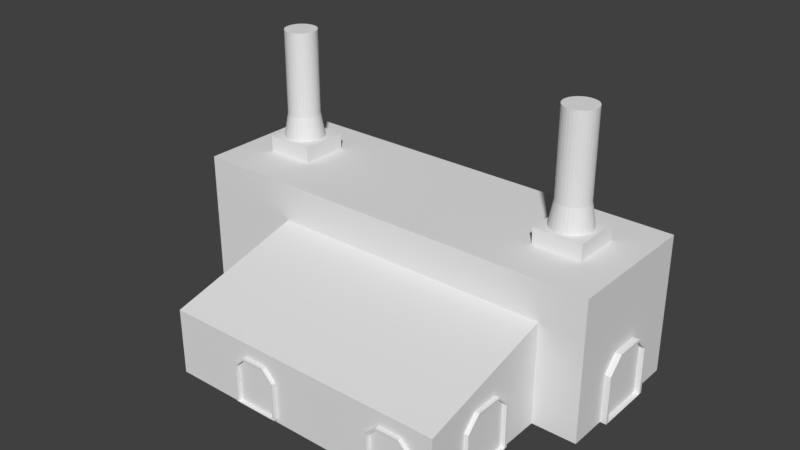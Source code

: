 # Source: factory.blend  (saved by Blender 2.79.0; exported with 4.5.12 LTS)
import bpy
from mathutils import Matrix  # noqa: F401  (used for matrix-valued properties, if any)

bpy.ops.wm.read_factory_settings(use_empty=True)
scene = bpy.context.scene
scene.name = 'Scene'

# ---- collections
col_collection_1 = bpy.data.collections.new('Collection 1'); scene.collection.children.link(col_collection_1)

# ---- materials (node trees are filled in below, after node groups)
mat_material = bpy.data.materials.new('Material')
mat_material.alpha_threshold = 0.0
mat_material.use_transparent_shadow = False
mat_material.roughness = 0.5
mat_material.line_color = (0.0, 0.0, 0.0, 1.0)

# ---- material node trees

# ---- world
world_world = bpy.data.worlds.new('World'); scene.world = world_world
world_world.color = (0.05088, 0.05088, 0.05088)
world_world.use_sun_shadow = False
world_world.sun_shadow_jitter_overblur = 0.0
world_world.cycles.sampling_method = 'MANUAL'

# ---- meshes
me_cube_001 = bpy.data.meshes.new('Cube.001')
me_cube_001.from_pydata([(1.359, 3.459, 4.958), (1.359, 3.459, 4.199), (1.359, 5.082, 4.958), (1.359, 5.082, 4.199), (2.982, 3.459, 4.958), (2.982, 3.459, 4.199), (2.982, 5.082, 4.958), (2.982, 5.082, 4.199), (2.133, 4.954, 4.865), (2.133, 4.794, 5.745), (2.27, 4.941, 4.865), (2.238, 4.784, 5.745), (2.401, 4.901, 4.865), (2.34, 4.753, 5.745), (2.522, 4.836, 4.865), (2.433, 4.703, 5.745), (2.628, 4.75, 4.865), (2.514, 4.636, 5.745), (2.715, 4.644, 4.865), (2.581, 4.554, 5.745), (2.779, 4.523, 4.865), (2.631, 4.461, 5.745), (2.819, 4.391, 4.865), (2.662, 4.36, 5.745), (2.833, 4.255, 4.865), (2.672, 4.255, 5.745), (2.819, 4.119, 4.865), (2.662, 4.15, 5.745), (2.779, 3.987, 4.865), (2.631, 4.049, 5.745), (2.715, 3.867, 4.865), (2.581, 3.956, 5.745), (2.628, 3.761, 4.865), (2.514, 3.874, 5.745), (2.522, 3.674, 4.865), (2.433, 3.807, 5.745), (2.401, 3.609, 4.865), (2.34, 3.757, 5.745), (2.27, 3.569, 4.865), (2.238, 3.726, 5.745), (2.133, 3.556, 4.865), (2.133, 3.716, 5.745), (1.997, 3.569, 4.865), (2.028, 3.726, 5.745), (1.866, 3.609, 4.865), (1.927, 3.757, 5.745), (1.745, 3.674, 4.865), (1.834, 3.807, 5.745), (1.639, 3.761, 4.865), (1.752, 3.874, 5.745), (1.552, 3.867, 4.865), (1.685, 3.956, 5.745), (1.487, 3.987, 4.865), (1.635, 4.049, 5.745), (1.447, 4.119, 4.865), (1.605, 4.15, 5.745), (1.434, 4.255, 4.865), (1.594, 4.255, 5.745), (1.447, 4.391, 4.865), (1.605, 4.36, 5.745), (1.487, 4.523, 4.865), (1.635, 4.461, 5.745), (1.552, 4.644, 4.865), (1.685, 4.554, 5.745), (1.639, 4.75, 4.865), (1.752, 4.636, 5.745), (1.745, 4.836, 4.865), (1.834, 4.703, 5.745), (1.866, 4.901, 4.865), (1.927, 4.753, 5.745), (1.997, 4.941, 4.865), (2.028, 4.784, 5.745), (2.133, 4.794, 8.586), (2.238, 4.784, 8.586), (2.34, 4.753, 8.586), (2.433, 4.703, 8.586), (2.514, 4.636, 8.586), (2.581, 4.554, 8.586), (2.631, 4.461, 8.586), (2.662, 4.36, 8.586), (2.672, 4.255, 8.586), (2.662, 4.15, 8.586), (2.631, 4.049, 8.586), (2.581, 3.956, 8.586), (2.514, 3.874, 8.586), (2.433, 3.807, 8.586), (2.34, 3.757, 8.586), (2.238, 3.726, 8.586), (2.133, 3.716, 8.586), (2.028, 3.726, 8.586), (1.927, 3.757, 8.586), (1.834, 3.807, 8.586), (1.752, 3.874, 8.586), (1.685, 3.956, 8.586), (1.635, 4.049, 8.586), (1.605, 4.15, 8.586), (1.594, 4.255, 8.586), (1.605, 4.36, 8.586), (1.635, 4.461, 8.586), (1.685, 4.554, 8.586), (1.752, 4.636, 8.586), (1.834, 4.703, 8.586), (1.927, 4.753, 8.586), (2.028, 4.784, 8.586), (4.181, 6.535, -0.2419), (4.181, 1.88, -0.2419), (-10.15, 1.88, -0.2419), (-10.15, 6.535, -0.2419), (4.181, 6.535, 4.413), (4.181, 1.88, 4.413), (-10.15, 1.88, 4.413), (-10.15, 6.535, 4.413), (-6.787, 1.88, -0.2419), (4.181, 1.88, 3.262), (-10.15, 1.88, 3.262), (-6.787, 1.88, 3.262), (2.722, 1.88, -0.2419), (4.181, 1.88, 2.63), (2.722, 1.88, 3.262), (-6.787, 1.88, 3.14), (2.722, 1.88, 3.14), (-6.787, -2.71, -0.2419), (2.722, -2.71, -0.2419), (-6.787, -2.71, 1.952), (2.722, -2.71, 1.952), (4.181, 4.207, 4.413), (-2.983, 6.535, 4.413), (-10.15, 4.207, 4.413), (-2.983, 1.88, 4.413), (-2.983, 4.207, 4.413), (-9.003, 3.459, 4.958), (-9.003, 3.459, 4.199), (-9.003, 5.082, 4.958), (-9.003, 5.082, 4.199), (-7.38, 3.459, 4.958), (-7.38, 3.459, 4.199), (-7.38, 5.082, 4.958), (-7.38, 5.082, 4.199), (-8.229, 4.954, 4.865), (-8.229, 4.794, 5.745), (-8.092, 4.941, 4.865), (-8.124, 4.784, 5.745), (-7.961, 4.901, 4.865), (-8.022, 4.753, 5.745), (-7.84, 4.836, 4.865), (-7.929, 4.703, 5.745), (-7.734, 4.75, 4.865), (-7.848, 4.636, 5.745), (-7.647, 4.644, 4.865), (-7.781, 4.554, 5.745), (-7.583, 4.523, 4.865), (-7.731, 4.461, 5.745), (-7.543, 4.391, 4.865), (-7.7, 4.36, 5.745), (-7.529, 4.255, 4.865), (-7.69, 4.255, 5.745), (-7.543, 4.119, 4.865), (-7.7, 4.15, 5.745), (-7.583, 3.987, 4.865), (-7.731, 4.049, 5.745), (-7.647, 3.867, 4.865), (-7.781, 3.956, 5.745), (-7.734, 3.761, 4.865), (-7.848, 3.874, 5.745), (-7.84, 3.674, 4.865), (-7.929, 3.807, 5.745), (-7.961, 3.609, 4.865), (-8.022, 3.757, 5.745), (-8.092, 3.569, 4.865), (-8.124, 3.726, 5.745), (-8.229, 3.556, 4.865), (-8.229, 3.716, 5.745), (-8.365, 3.569, 4.865), (-8.334, 3.726, 5.745), (-8.496, 3.609, 4.865), (-8.435, 3.757, 5.745), (-8.617, 3.674, 4.865), (-8.528, 3.807, 5.745), (-8.723, 3.761, 4.865), (-8.61, 3.874, 5.745), (-8.81, 3.867, 4.865), (-8.677, 3.956, 5.745), (-8.875, 3.987, 4.865), (-8.727, 4.049, 5.745), (-8.915, 4.119, 4.865), (-8.757, 4.15, 5.745), (-8.928, 4.255, 4.865), (-8.768, 4.255, 5.745), (-8.915, 4.391, 4.865), (-8.757, 4.36, 5.745), (-8.875, 4.523, 4.865), (-8.727, 4.461, 5.745), (-8.81, 4.644, 4.865), (-8.677, 4.554, 5.745), (-8.723, 4.75, 4.865), (-8.61, 4.636, 5.745), (-8.617, 4.836, 4.865), (-8.528, 4.703, 5.745), (-8.496, 4.901, 4.865), (-8.435, 4.753, 5.745), (-8.365, 4.941, 4.865), (-8.334, 4.784, 5.745), (-8.229, 4.794, 8.586), (-8.124, 4.784, 8.586), (-8.022, 4.753, 8.586), (-7.929, 4.703, 8.586), (-7.848, 4.636, 8.586), (-7.781, 4.554, 8.586), (-7.731, 4.461, 8.586), (-7.7, 4.36, 8.586), (-7.69, 4.255, 8.586), (-7.7, 4.15, 8.586), (-7.731, 4.049, 8.586), (-7.781, 3.956, 8.586), (-7.848, 3.874, 8.586), (-7.929, 3.807, 8.586), (-8.022, 3.757, 8.586), (-8.124, 3.726, 8.586), (-8.229, 3.716, 8.586), (-8.334, 3.726, 8.586), (-8.435, 3.757, 8.586), (-8.528, 3.807, 8.586), (-8.61, 3.874, 8.586), (-8.677, 3.956, 8.586), (-8.727, 4.049, 8.586), (-8.757, 4.15, 8.586), (-8.768, 4.255, 8.586), (-8.757, 4.36, 8.586), (-8.727, 4.461, 8.586), (-8.677, 4.554, 8.586), (-8.61, 4.636, 8.586), (-8.528, 4.703, 8.586), (-8.435, 4.753, 8.586), (-8.334, 4.784, 8.586), (2.244, 6.306, 0.7935), (2.244, 6.306, 2.033), (2.244, 6.764, 0.7935), (2.244, 6.764, 2.033), (3.483, 6.306, 0.7935), (3.483, 6.306, 2.033), (3.483, 6.764, 0.7935), (3.483, 6.764, 2.033), (2.978, 7.309, 0.8977), (2.886, 7.304, 0.8904), (2.886, 6.61, 0.931), (2.886, 7.224, 0.931), (2.978, 6.61, 0.94), (2.978, 7.224, 0.94), (3.066, 6.61, 0.9667), (3.066, 7.224, 0.9667), (3.147, 6.61, 1.01), (3.147, 7.224, 1.01), (3.218, 6.61, 1.068), (3.218, 7.224, 1.068), (3.276, 6.61, 1.139), (3.276, 7.224, 1.139), (3.32, 6.61, 1.221), (3.32, 7.224, 1.221), (3.346, 6.61, 1.309), (3.346, 7.224, 1.309), (3.355, 6.61, 1.4), (3.355, 7.224, 1.4), (3.346, 6.61, 1.492), (3.346, 7.224, 1.492), (3.32, 6.61, 1.58), (3.32, 7.224, 1.58), (3.276, 6.61, 1.661), (3.276, 7.224, 1.661), (3.218, 6.61, 1.732), (3.218, 7.224, 1.732), (3.147, 6.61, 1.79), (3.147, 7.224, 1.79), (3.066, 6.61, 1.833), (3.066, 7.224, 1.833), (2.978, 6.61, 1.86), (2.978, 7.224, 1.86), (2.886, 6.61, 1.869), (2.886, 7.224, 1.869), (2.795, 6.61, 1.86), (2.795, 7.224, 1.86), (2.707, 6.61, 1.833), (2.707, 7.224, 1.833), (2.626, 6.61, 1.79), (2.626, 7.224, 1.79), (2.555, 6.61, 1.732), (2.555, 7.224, 1.732), (2.496, 6.61, 1.661), (2.496, 7.224, 1.661), (2.453, 6.61, 1.58), (2.453, 7.224, 1.58), (2.426, 6.61, 1.492), (2.426, 7.224, 1.492), (2.417, 6.61, 1.4), (2.417, 7.224, 1.4), (2.426, 6.61, 1.309), (2.426, 7.224, 1.309), (2.453, 6.61, 1.221), (2.453, 7.224, 1.221), (2.496, 6.61, 1.139), (2.496, 7.224, 1.139), (2.555, 6.61, 1.068), (2.555, 7.224, 1.068), (2.626, 6.61, 1.01), (2.626, 7.224, 1.01), (2.707, 6.61, 0.9667), (2.707, 7.224, 0.9667), (2.795, 6.61, 0.94), (2.795, 7.224, 0.94), (3.066, 7.325, 0.9193), (3.147, 7.35, 0.9544), (3.218, 7.384, 1.002), (3.276, 7.426, 1.059), (3.32, 7.474, 1.125), (3.346, 7.526, 1.196), (3.355, 7.579, 1.27), (3.346, 7.633, 1.344), (3.32, 7.685, 1.415), (3.276, 7.733, 1.481), (3.218, 7.774, 1.538), (3.147, 7.809, 1.586), (3.066, 7.834, 1.621), (2.978, 7.85, 1.642), (2.886, 7.855, 1.65), (2.795, 7.85, 1.642), (2.707, 7.834, 1.621), (2.626, 7.809, 1.586), (2.555, 7.774, 1.538), (2.496, 7.733, 1.481), (2.453, 7.685, 1.415), (2.426, 7.633, 1.344), (2.417, 7.579, 1.27), (2.426, 7.526, 1.196), (2.453, 7.474, 1.125), (2.496, 7.426, 1.059), (2.555, 7.384, 1.002), (2.626, 7.35, 0.9544), (2.707, 7.325, 0.9193), (2.795, 7.309, 0.8977), (2.978, 7.382, 0.7719), (2.886, 7.373, 0.77), (3.066, 7.408, 0.7777), (3.147, 7.45, 0.7872), (3.218, 7.507, 0.7999), (3.276, 7.576, 0.8153), (3.32, 7.656, 0.833), (3.346, 7.742, 0.8521), (3.355, 7.831, 0.872), (3.346, 7.92, 0.8919), (3.32, 8.006, 0.911), (3.276, 8.085, 0.9287), (3.218, 8.155, 0.9441), (3.147, 8.212, 0.9568), (3.066, 8.254, 0.9662), (2.978, 8.28, 0.972), (2.886, 8.289, 0.974), (2.795, 8.28, 0.972), (2.707, 8.254, 0.9662), (2.626, 8.212, 0.9568), (2.555, 8.155, 0.9441), (2.496, 8.085, 0.9287), (2.453, 8.006, 0.911), (2.426, 7.92, 0.8919), (2.417, 7.831, 0.872), (2.426, 7.742, 0.8521), (2.453, 7.656, 0.833), (2.496, 7.576, 0.8153), (2.555, 7.507, 0.7999), (2.626, 7.45, 0.7872), (2.707, 7.408, 0.7777), (2.795, 7.382, 0.7719), (2.978, 7.444, 0.5422), (2.887, 7.435, 0.5418), (3.066, 7.471, 0.5425), (3.147, 7.514, 0.5429), (3.218, 7.573, 0.5432), (3.276, 7.644, 0.5435), (3.32, 7.725, 0.5437), (3.346, 7.813, 0.544), (3.355, 7.905, 0.5441), (3.346, 7.996, 0.5442), (3.32, 8.084, 0.5442), (3.276, 8.165, 0.5442), (3.218, 8.236, 0.5441), (3.147, 8.294, 0.5439), (3.066, 8.338, 0.5436), (2.978, 8.364, 0.5434), (2.886, 8.373, 0.5431), (2.795, 8.364, 0.5427), (2.707, 8.338, 0.5424), (2.625, 8.294, 0.542), (2.554, 8.236, 0.5417), (2.496, 8.165, 0.5414), (2.453, 8.084, 0.5412), (2.426, 7.996, 0.541), (2.417, 7.904, 0.5408), (2.426, 7.813, 0.5407), (2.453, 7.725, 0.5407), (2.496, 7.643, 0.5407), (2.555, 7.572, 0.5409), (2.626, 7.514, 0.541), (2.707, 7.471, 0.5413), (2.795, 7.444, 0.5415), (2.983, 7.446, -0.793), (2.891, 7.437, -0.7933), (3.071, 7.473, -0.7927), (3.152, 7.516, -0.7923), (3.223, 7.575, -0.792), (3.281, 7.646, -0.7917), (3.324, 7.727, -0.7914), (3.351, 7.815, -0.7912), (3.36, 7.906, -0.7911), (3.351, 7.998, -0.791), (3.324, 8.086, -0.791), (3.281, 8.167, -0.791), (3.223, 8.238, -0.7911), (3.151, 8.296, -0.7913), (3.07, 8.34, -0.7915), (2.982, 8.366, -0.7918), (2.891, 8.375, -0.7921), (2.799, 8.366, -0.7925), (2.711, 8.339, -0.7928), (2.63, 8.296, -0.7931), (2.559, 8.238, -0.7935), (2.501, 8.166, -0.7938), (2.458, 8.085, -0.794), (2.431, 7.997, -0.7942), (2.422, 7.906, -0.7944), (2.431, 7.814, -0.7945), (2.458, 7.726, -0.7945), (2.501, 7.645, -0.7945), (2.559, 7.574, -0.7943), (2.631, 7.516, -0.7942), (2.712, 7.473, -0.7939), (2.8, 7.446, -0.7937), (-3.811, 6.306, 0.7935), (-3.811, 6.306, 2.033), (-3.811, 6.764, 0.7935), (-3.811, 6.764, 2.033), (-2.571, 6.306, 0.7935), (-2.571, 6.306, 2.033), (-2.571, 6.764, 0.7935), (-2.571, 6.764, 2.033), (-3.077, 7.309, 0.8977), (-3.168, 7.304, 0.8904), (-3.168, 6.61, 0.931), (-3.168, 7.224, 0.931), (-3.077, 6.61, 0.94), (-3.077, 7.224, 0.94), (-2.989, 6.61, 0.9667), (-2.989, 7.224, 0.9667), (-2.907, 6.61, 1.01), (-2.907, 7.224, 1.01), (-2.836, 6.61, 1.068), (-2.836, 7.224, 1.068), (-2.778, 6.61, 1.139), (-2.778, 7.224, 1.139), (-2.735, 6.61, 1.221), (-2.735, 7.224, 1.221), (-2.708, 6.61, 1.309), (-2.708, 7.224, 1.309), (-2.699, 6.61, 1.4), (-2.699, 7.224, 1.4), (-2.708, 6.61, 1.492), (-2.708, 7.224, 1.492), (-2.735, 6.61, 1.58), (-2.735, 7.224, 1.58), (-2.778, 6.61, 1.661), (-2.778, 7.224, 1.661), (-2.836, 6.61, 1.732), (-2.836, 7.224, 1.732), (-2.907, 6.61, 1.79), (-2.907, 7.224, 1.79), (-2.989, 6.61, 1.833), (-2.989, 7.224, 1.833), (-3.077, 6.61, 1.86), (-3.077, 7.224, 1.86), (-3.168, 6.61, 1.869), (-3.168, 7.224, 1.869), (-3.26, 6.61, 1.86), (-3.26, 7.224, 1.86), (-3.348, 6.61, 1.833), (-3.348, 7.224, 1.833), (-3.429, 6.61, 1.79), (-3.429, 7.224, 1.79), (-3.5, 6.61, 1.732), (-3.5, 7.224, 1.732), (-3.558, 6.61, 1.661), (-3.558, 7.224, 1.661), (-3.602, 6.61, 1.58), (-3.602, 7.224, 1.58), (-3.628, 6.61, 1.492), (-3.628, 7.224, 1.492), (-3.637, 6.61, 1.4), (-3.637, 7.224, 1.4), (-3.628, 6.61, 1.309), (-3.628, 7.224, 1.309), (-3.602, 6.61, 1.221), (-3.602, 7.224, 1.221), (-3.558, 6.61, 1.139), (-3.558, 7.224, 1.139), (-3.5, 6.61, 1.068), (-3.5, 7.224, 1.068), (-3.429, 6.61, 1.01), (-3.429, 7.224, 1.01), (-3.348, 6.61, 0.9667), (-3.348, 7.224, 0.9667), (-3.26, 6.61, 0.94), (-3.26, 7.224, 0.94), (-2.989, 7.325, 0.9193), (-2.907, 7.35, 0.9544), (-2.836, 7.384, 1.002), (-2.778, 7.426, 1.059), (-2.735, 7.474, 1.125), (-2.708, 7.526, 1.196), (-2.699, 7.579, 1.27), (-2.708, 7.633, 1.344), (-2.735, 7.685, 1.415), (-2.778, 7.733, 1.481), (-2.836, 7.774, 1.538), (-2.907, 7.809, 1.586), (-2.989, 7.834, 1.621), (-3.077, 7.85, 1.642), (-3.168, 7.855, 1.65), (-3.26, 7.85, 1.642), (-3.348, 7.834, 1.621), (-3.429, 7.809, 1.586), (-3.5, 7.774, 1.538), (-3.558, 7.733, 1.481), (-3.602, 7.685, 1.415), (-3.628, 7.633, 1.344), (-3.637, 7.579, 1.27), (-3.628, 7.526, 1.196), (-3.602, 7.474, 1.125), (-3.558, 7.426, 1.059), (-3.5, 7.384, 1.002), (-3.429, 7.35, 0.9544), (-3.348, 7.325, 0.9193), (-3.26, 7.309, 0.8977), (-3.077, 7.382, 0.7719), (-3.168, 7.373, 0.77), (-2.989, 7.408, 0.7777), (-2.907, 7.45, 0.7872), (-2.836, 7.507, 0.7999), (-2.778, 7.576, 0.8153), (-2.735, 7.656, 0.833), (-2.708, 7.742, 0.8521), (-2.699, 7.831, 0.872), (-2.708, 7.92, 0.8919), (-2.735, 8.006, 0.911), (-2.778, 8.085, 0.9287), (-2.836, 8.155, 0.9441), (-2.907, 8.212, 0.9568), (-2.989, 8.254, 0.9662), (-3.077, 8.28, 0.972), (-3.168, 8.289, 0.974), (-3.26, 8.28, 0.972), (-3.348, 8.254, 0.9662), (-3.429, 8.212, 0.9568), (-3.5, 8.155, 0.9441), (-3.558, 8.085, 0.9287), (-3.602, 8.006, 0.911), (-3.628, 7.92, 0.8919), (-3.637, 7.831, 0.872), (-3.628, 7.742, 0.8521), (-3.602, 7.656, 0.833), (-3.558, 7.576, 0.8153), (-3.5, 7.507, 0.7999), (-3.429, 7.45, 0.7872), (-3.348, 7.408, 0.7777), (-3.26, 7.382, 0.7719), (-3.076, 7.444, 0.5422), (-3.168, 7.435, 0.5418), (-2.988, 7.471, 0.5425), (-2.907, 7.514, 0.5429), (-2.836, 7.573, 0.5432), (-2.778, 7.644, 0.5435), (-2.735, 7.725, 0.5437), (-2.708, 7.813, 0.544), (-2.699, 7.905, 0.5441), (-2.708, 7.996, 0.5442), (-2.735, 8.084, 0.5442), (-2.778, 8.165, 0.5442), (-2.837, 8.236, 0.5441), (-2.908, 8.294, 0.5439), (-2.989, 8.338, 0.5436), (-3.077, 8.364, 0.5434), (-3.168, 8.373, 0.5431), (-3.26, 8.364, 0.5427), (-3.348, 8.338, 0.5424), (-3.429, 8.294, 0.542), (-3.5, 8.236, 0.5417), (-3.558, 8.165, 0.5414), (-3.602, 8.084, 0.5412), (-3.628, 7.996, 0.541), (-3.637, 7.904, 0.5408), (-3.628, 7.813, 0.5407), (-3.601, 7.725, 0.5407), (-3.558, 7.643, 0.5407), (-3.5, 7.572, 0.5409), (-3.429, 7.514, 0.541), (-3.347, 7.471, 0.5413), (-3.259, 7.444, 0.5415), (-3.072, 7.446, -0.793), (-3.163, 7.437, -0.7933), (-2.984, 7.473, -0.7927), (-2.903, 7.516, -0.7923), (-2.832, 7.575, -0.792), (-2.773, 7.646, -0.7917), (-2.73, 7.727, -0.7914), (-2.703, 7.815, -0.7912), (-2.694, 7.906, -0.7911), (-2.703, 7.998, -0.791), (-2.73, 8.086, -0.791), (-2.774, 8.167, -0.791), (-2.832, 8.238, -0.7911), (-2.903, 8.296, -0.7913), (-2.984, 8.34, -0.7915), (-3.072, 8.366, -0.7918), (-3.164, 8.375, -0.7921), (-3.255, 8.366, -0.7925), (-3.343, 8.339, -0.7928), (-3.424, 8.296, -0.7931), (-3.495, 8.238, -0.7935), (-3.554, 8.166, -0.7938), (-3.597, 8.085, -0.794), (-3.624, 7.997, -0.7942), (-3.633, 7.906, -0.7944), (-3.623, 7.814, -0.7945), (-3.597, 7.726, -0.7945), (-3.553, 7.645, -0.7945), (-3.495, 7.574, -0.7943), (-3.424, 7.516, -0.7942), (-3.343, 7.473, -0.7939), (-3.255, 7.446, -0.7937), (-8.852, 6.306, 0.7935), (-8.852, 6.306, 2.033), (-8.852, 6.764, 0.7935), (-8.852, 6.764, 2.033), (-7.612, 6.306, 0.7935), (-7.612, 6.306, 2.033), (-7.612, 6.764, 0.7935), (-7.612, 6.764, 2.033), (-8.118, 7.309, 0.8977), (-8.21, 7.304, 0.8904), (-8.21, 6.61, 0.931), (-8.21, 7.224, 0.931), (-8.118, 6.61, 0.94), (-8.118, 7.224, 0.94), (-8.03, 6.61, 0.9667), (-8.03, 7.224, 0.9667), (-7.949, 6.61, 1.01), (-7.949, 7.224, 1.01), (-7.878, 6.61, 1.068), (-7.878, 7.224, 1.068), (-7.819, 6.61, 1.139), (-7.819, 7.224, 1.139), (-7.776, 6.61, 1.221), (-7.776, 7.224, 1.221), (-7.749, 6.61, 1.309), (-7.749, 7.224, 1.309), (-7.74, 6.61, 1.4), (-7.74, 7.224, 1.4), (-7.749, 6.61, 1.492), (-7.749, 7.224, 1.492), (-7.776, 6.61, 1.58), (-7.776, 7.224, 1.58), (-7.819, 6.61, 1.661), (-7.819, 7.224, 1.661), (-7.878, 6.61, 1.732), (-7.878, 7.224, 1.732), (-7.949, 6.61, 1.79), (-7.949, 7.224, 1.79), (-8.03, 6.61, 1.833), (-8.03, 7.224, 1.833), (-8.118, 6.61, 1.86), (-8.118, 7.224, 1.86), (-8.21, 6.61, 1.869), (-8.21, 7.224, 1.869), (-8.301, 6.61, 1.86), (-8.301, 7.224, 1.86), (-8.389, 6.61, 1.833), (-8.389, 7.224, 1.833), (-8.47, 6.61, 1.79), (-8.47, 7.224, 1.79), (-8.541, 6.61, 1.732), (-8.541, 7.224, 1.732), (-8.6, 6.61, 1.661), (-8.6, 7.224, 1.661), (-8.643, 6.61, 1.58), (-8.643, 7.224, 1.58), (-8.67, 6.61, 1.492), (-8.67, 7.224, 1.492), (-8.679, 6.61, 1.4), (-8.679, 7.224, 1.4), (-8.67, 6.61, 1.309), (-8.67, 7.224, 1.309), (-8.643, 6.61, 1.221), (-8.643, 7.224, 1.221), (-8.6, 6.61, 1.139), (-8.6, 7.224, 1.139), (-8.541, 6.61, 1.068), (-8.541, 7.224, 1.068), (-8.47, 6.61, 1.01), (-8.47, 7.224, 1.01), (-8.389, 6.61, 0.9667), (-8.389, 7.224, 0.9667), (-8.301, 6.61, 0.94), (-8.301, 7.224, 0.94), (-8.03, 7.325, 0.9193), (-7.949, 7.35, 0.9544), (-7.878, 7.384, 1.002), (-7.819, 7.426, 1.059), (-7.776, 7.474, 1.125), (-7.749, 7.526, 1.196), (-7.74, 7.579, 1.27), (-7.749, 7.633, 1.344), (-7.776, 7.685, 1.415), (-7.819, 7.733, 1.481), (-7.878, 7.774, 1.538), (-7.949, 7.809, 1.586), (-8.03, 7.834, 1.621), (-8.118, 7.85, 1.642), (-8.21, 7.855, 1.65), (-8.301, 7.85, 1.642), (-8.389, 7.834, 1.621), (-8.47, 7.809, 1.586), (-8.541, 7.774, 1.538), (-8.6, 7.733, 1.481), (-8.643, 7.685, 1.415), (-8.67, 7.633, 1.344), (-8.679, 7.579, 1.27), (-8.67, 7.526, 1.196), (-8.643, 7.474, 1.125), (-8.6, 7.426, 1.059), (-8.541, 7.384, 1.002), (-8.47, 7.35, 0.9544), (-8.389, 7.325, 0.9193), (-8.301, 7.309, 0.8977), (-8.118, 7.382, 0.7719), (-8.21, 7.373, 0.77), (-8.03, 7.408, 0.7777), (-7.949, 7.45, 0.7872), (-7.878, 7.507, 0.7999), (-7.819, 7.576, 0.8153), (-7.776, 7.656, 0.833), (-7.749, 7.742, 0.8521), (-7.74, 7.831, 0.872), (-7.749, 7.92, 0.8919), (-7.776, 8.006, 0.911), (-7.819, 8.085, 0.9287), (-7.878, 8.155, 0.9441), (-7.949, 8.212, 0.9568), (-8.03, 8.254, 0.9662), (-8.118, 8.28, 0.972), (-8.21, 8.289, 0.974), (-8.301, 8.28, 0.972), (-8.389, 8.254, 0.9662), (-8.47, 8.212, 0.9568), (-8.541, 8.155, 0.9441), (-8.6, 8.085, 0.9287), (-8.643, 8.006, 0.911), (-8.67, 7.92, 0.8919), (-8.679, 7.831, 0.872), (-8.67, 7.742, 0.8521), (-8.643, 7.656, 0.833), (-8.6, 7.576, 0.8153), (-8.541, 7.507, 0.7999), (-8.47, 7.45, 0.7872), (-8.389, 7.408, 0.7777), (-8.301, 7.382, 0.7719), (-8.118, 7.444, 0.5422), (-8.209, 7.435, 0.5418), (-8.03, 7.471, 0.5425), (-7.949, 7.514, 0.5429), (-7.878, 7.573, 0.5432), (-7.819, 7.644, 0.5435), (-7.776, 7.725, 0.5437), (-7.749, 7.813, 0.544), (-7.74, 7.905, 0.5441), (-7.75, 7.996, 0.5442), (-7.776, 8.084, 0.5442), (-7.82, 8.165, 0.5442), (-7.878, 8.236, 0.5441), (-7.949, 8.294, 0.5439), (-8.03, 8.338, 0.5436), (-8.118, 8.364, 0.5434), (-8.21, 8.373, 0.5431), (-8.301, 8.364, 0.5427), (-8.389, 8.338, 0.5424), (-8.47, 8.294, 0.542), (-8.541, 8.236, 0.5417), (-8.6, 8.165, 0.5414), (-8.643, 8.084, 0.5412), (-8.67, 7.996, 0.541), (-8.679, 7.904, 0.5408), (-8.67, 7.813, 0.5407), (-8.643, 7.725, 0.5407), (-8.599, 7.643, 0.5407), (-8.541, 7.572, 0.5409), (-8.47, 7.514, 0.541), (-8.389, 7.471, 0.5413), (-8.301, 7.444, 0.5415), (-8.113, 7.446, -0.793), (-8.205, 7.437, -0.7933), (-8.025, 7.473, -0.7927), (-7.944, 7.516, -0.7923), (-7.873, 7.575, -0.792), (-7.815, 7.646, -0.7917), (-7.771, 7.727, -0.7914), (-7.745, 7.815, -0.7912), (-7.736, 7.906, -0.7911), (-7.745, 7.998, -0.791), (-7.772, 8.086, -0.791), (-7.815, 8.167, -0.791), (-7.873, 8.238, -0.7911), (-7.944, 8.296, -0.7913), (-8.026, 8.34, -0.7915), (-8.114, 8.366, -0.7918), (-8.205, 8.375, -0.7921), (-8.297, 8.366, -0.7925), (-8.385, 8.339, -0.7928), (-8.466, 8.296, -0.7931), (-8.537, 8.238, -0.7935), (-8.595, 8.166, -0.7938), (-8.638, 8.085, -0.794), (-8.665, 7.997, -0.7942), (-8.674, 7.906, -0.7944), (-8.665, 7.814, -0.7945), (-8.638, 7.726, -0.7945), (-8.595, 7.645, -0.7945), (-8.536, 7.574, -0.7943), (-8.465, 7.516, -0.7942), (-8.384, 7.473, -0.7939), (-8.296, 7.446, -0.7937), (4.181, 5.078, -0.2419), (4.181, 3.278, -0.2419), (4.216, 3.678, 1.769), (4.216, 3.278, 1.368), (4.216, 3.278, -0.2419), (4.216, 5.078, -0.2419), (4.181, 5.181, -0.2419), (4.181, 3.178, -0.2419), (4.181, 5.179, 1.368), (4.181, 4.678, 1.869), (4.181, 3.678, 1.869), (4.181, 3.178, 1.368), (4.382, 5.078, -0.2419), (4.382, 3.278, -0.2419), (4.382, 3.278, 1.368), (4.383, 3.678, 1.769), (4.383, 4.678, 1.769), (4.383, 5.078, 1.368), (4.382, 5.181, -0.2419), (4.382, 3.178, -0.2419), (4.383, 5.179, 1.368), (4.383, 4.678, 1.869), (4.383, 3.678, 1.869), (4.382, 3.178, 1.368), (4.216, 4.678, 1.769), (4.216, 5.078, 1.368), (2.681, 0.3416, -0.1327), (2.681, -1.284, -0.1327), (2.712, -0.923, 1.683), (2.712, -1.284, 1.322), (2.712, -1.284, -0.1327), (2.712, 0.3416, -0.1327), (2.681, 0.435, -0.1327), (2.681, -1.375, -0.1327), (2.681, 0.4331, 1.322), (2.681, -0.01973, 1.774), (2.681, -0.923, 1.774), (2.681, -1.375, 1.322), (2.863, 0.3416, -0.1327), (2.863, -1.284, -0.1327), (2.863, -1.284, 1.322), (2.863, -0.923, 1.683), (2.863, -0.01973, 1.683), (2.863, 0.3416, 1.322), (2.863, 0.435, -0.1327), (2.863, -1.375, -0.1327), (2.863, 0.4331, 1.322), (2.863, -0.01973, 1.774), (2.863, -0.923, 1.774), (2.863, -1.375, 1.322), (2.712, -0.01973, 1.683), (2.712, 0.3416, 1.322), (2.021, -2.633, -0.1228), (0.6427, -2.633, -0.1228), (0.9491, -2.659, 1.417), (0.6427, -2.659, 1.11), (0.6427, -2.659, -0.1228), (2.021, -2.659, -0.1228), (2.101, -2.633, -0.1228), (0.5661, -2.633, -0.1228), (2.099, -2.633, 1.11), (1.715, -2.633, 1.494), (0.9491, -2.633, 1.494), (0.5661, -2.633, 1.11), (2.021, -2.837, -0.1228), (0.6427, -2.837, -0.1228), (0.6427, -2.837, 1.11), (0.9491, -2.837, 1.417), (1.715, -2.837, 1.417), (2.021, -2.837, 1.11), (2.101, -2.837, -0.1228), (0.5661, -2.837, -0.1228), (2.099, -2.837, 1.11), (1.715, -2.837, 1.494), (0.9491, -2.837, 1.494), (0.5661, -2.837, 1.11), (1.715, -2.659, 1.417), (2.021, -2.659, 1.11), (-2.927, -2.633, -0.1228), (-4.305, -2.633, -0.1228), (-3.999, -2.659, 1.417), (-4.305, -2.659, 1.11), (-4.305, -2.659, -0.1228), (-2.927, -2.659, -0.1228), (-2.847, -2.633, -0.1228), (-4.382, -2.633, -0.1228), (-2.849, -2.633, 1.11), (-3.233, -2.633, 1.494), (-3.999, -2.633, 1.494), (-4.382, -2.633, 1.11), (-2.927, -2.837, -0.1228), (-4.305, -2.837, -0.1228), (-4.305, -2.837, 1.11), (-3.999, -2.837, 1.417), (-3.233, -2.837, 1.417), (-2.927, -2.837, 1.11), (-2.847, -2.837, -0.1228), (-4.382, -2.837, -0.1228), (-2.849, -2.837, 1.11), (-3.233, -2.837, 1.494), (-3.999, -2.837, 1.494), (-4.382, -2.837, 1.11), (-3.233, -2.659, 1.417), (-2.927, -2.659, 1.11)], [], [(0, 2, 3, 1), (2, 6, 7, 3), (6, 4, 5, 7), (4, 0, 1, 5), (2, 0, 4, 6), (7, 5, 1, 3), (8, 9, 11, 10), (10, 11, 13, 12), (12, 13, 15, 14), (14, 15, 17, 16), (16, 17, 19, 18), (18, 19, 21, 20), (20, 21, 23, 22), (22, 23, 25, 24), (24, 25, 27, 26), (26, 27, 29, 28), (28, 29, 31, 30), (30, 31, 33, 32), (32, 33, 35, 34), (34, 35, 37, 36), (36, 37, 39, 38), (38, 39, 41, 40), (40, 41, 43, 42), (42, 43, 45, 44), (44, 45, 47, 46), (46, 47, 49, 48), (48, 49, 51, 50), (50, 51, 53, 52), (52, 53, 55, 54), (54, 55, 57, 56), (56, 57, 59, 58), (58, 59, 61, 60), (60, 61, 63, 62), (62, 63, 65, 64), (64, 65, 67, 66), (66, 67, 69, 68), (23, 21, 78, 79), (68, 69, 71, 70), (70, 71, 9, 8), (8, 10, 12, 14, 16, 18, 20, 22, 24, 26, 28, 30, 32, 34, 36, 38, 40, 42, 44, 46, 48, 50, 52, 54, 56, 58, 60, 62, 64, 66, 68, 70), (73, 72, 103, 102, 101, 100, 99, 98, 97, 96, 95, 94, 93, 92, 91, 90, 89, 88, 87, 86, 85, 84, 83, 82, 81, 80, 79, 78, 77, 76, 75, 74), (41, 39, 87, 88), (59, 57, 96, 97), (15, 13, 74, 75), (33, 31, 83, 84), (51, 49, 92, 93), (69, 67, 101, 102), (25, 23, 79, 80), (43, 41, 88, 89), (61, 59, 97, 98), (17, 15, 75, 76), (35, 33, 84, 85), (53, 51, 93, 94), (71, 69, 102, 103), (27, 25, 80, 81), (45, 43, 89, 90), (63, 61, 98, 99), (19, 17, 76, 77), (37, 35, 85, 86), (55, 53, 94, 95), (11, 9, 72, 73), (9, 71, 103, 72), (29, 27, 81, 82), (47, 45, 90, 91), (65, 63, 99, 100), (21, 19, 77, 78), (39, 37, 86, 87), (57, 55, 95, 96), (13, 11, 73, 74), (31, 29, 82, 83), (49, 47, 91, 92), (67, 65, 100, 101), (104, 840, 834, 835, 841, 105, 116, 112, 106, 107), (104, 108, 125, 109, 113, 117, 105, 841, 845, 844, 843, 842, 840), (106, 114, 110, 127, 111, 107), (108, 104, 107, 111, 126), (112, 119, 115, 114, 106), (120, 118, 115, 119), (116, 120, 124, 122), (105, 117, 120, 116), (117, 113, 118, 120), (122, 124, 123, 121), (120, 119, 123, 124), (119, 112, 121, 123), (112, 116, 122, 121), (109, 128, 110, 114, 113), (129, 127, 110, 128), (125, 129, 128, 109), (108, 126, 129, 125), (126, 111, 127, 129), (130, 132, 133, 131), (132, 136, 137, 133), (136, 134, 135, 137), (134, 130, 131, 135), (132, 130, 134, 136), (137, 135, 131, 133), (138, 139, 141, 140), (140, 141, 143, 142), (142, 143, 145, 144), (144, 145, 147, 146), (146, 147, 149, 148), (148, 149, 151, 150), (150, 151, 153, 152), (152, 153, 155, 154), (154, 155, 157, 156), (156, 157, 159, 158), (158, 159, 161, 160), (160, 161, 163, 162), (162, 163, 165, 164), (164, 165, 167, 166), (166, 167, 169, 168), (168, 169, 171, 170), (170, 171, 173, 172), (172, 173, 175, 174), (174, 175, 177, 176), (176, 177, 179, 178), (178, 179, 181, 180), (180, 181, 183, 182), (182, 183, 185, 184), (184, 185, 187, 186), (186, 187, 189, 188), (188, 189, 191, 190), (190, 191, 193, 192), (192, 193, 195, 194), (194, 195, 197, 196), (196, 197, 199, 198), (153, 151, 208, 209), (198, 199, 201, 200), (200, 201, 139, 138), (138, 140, 142, 144, 146, 148, 150, 152, 154, 156, 158, 160, 162, 164, 166, 168, 170, 172, 174, 176, 178, 180, 182, 184, 186, 188, 190, 192, 194, 196, 198, 200), (203, 202, 233, 232, 231, 230, 229, 228, 227, 226, 225, 224, 223, 222, 221, 220, 219, 218, 217, 216, 215, 214, 213, 212, 211, 210, 209, 208, 207, 206, 205, 204), (171, 169, 217, 218), (189, 187, 226, 227), (145, 143, 204, 205), (163, 161, 213, 214), (181, 179, 222, 223), (199, 197, 231, 232), (155, 153, 209, 210), (173, 171, 218, 219), (191, 189, 227, 228), (147, 145, 205, 206), (165, 163, 214, 215), (183, 181, 223, 224), (201, 199, 232, 233), (157, 155, 210, 211), (175, 173, 219, 220), (193, 191, 228, 229), (149, 147, 206, 207), (167, 165, 215, 216), (185, 183, 224, 225), (141, 139, 202, 203), (139, 201, 233, 202), (159, 157, 211, 212), (177, 175, 220, 221), (195, 193, 229, 230), (151, 149, 207, 208), (169, 167, 216, 217), (187, 185, 225, 226), (143, 141, 203, 204), (161, 159, 212, 213), (179, 177, 221, 222), (197, 195, 230, 231), (234, 235, 237, 236), (236, 237, 241, 240), (240, 241, 239, 238), (238, 239, 235, 234), (236, 240, 238, 234), (241, 237, 235, 239), (317, 316, 348, 349), (249, 247, 242, 308), (244, 245, 247, 246), (325, 324, 356, 357), (265, 263, 315, 316), (246, 247, 249, 248), (336, 335, 367, 368), (281, 279, 323, 324), (248, 249, 251, 250), (328, 327, 359, 360), (297, 295, 331, 332), (250, 251, 253, 252), (320, 319, 351, 352), (259, 257, 312, 313), (252, 253, 255, 254), (312, 311, 343, 344), (275, 273, 320, 321), (254, 255, 257, 256), (331, 330, 362, 363), (291, 289, 328, 329), (256, 257, 259, 258), (323, 322, 354, 355), (307, 305, 336, 337), (258, 259, 261, 260), (315, 314, 346, 347), (253, 251, 309, 310), (260, 261, 263, 262), (242, 243, 339, 338), (269, 267, 317, 318), (262, 263, 265, 264), (334, 333, 365, 366), (285, 283, 325, 326), (264, 265, 267, 266), (326, 325, 357, 358), (301, 299, 333, 334), (266, 267, 269, 268), (318, 317, 349, 350), (263, 261, 314, 315), (268, 269, 271, 270), (310, 309, 341, 342), (279, 277, 322, 323), (270, 271, 273, 272), (329, 328, 360, 361), (295, 293, 330, 331), (272, 273, 275, 274), (321, 320, 352, 353), (247, 245, 243, 242), (274, 275, 277, 276), (313, 312, 344, 345), (257, 255, 311, 312), (276, 277, 279, 278), (337, 336, 368, 369), (273, 271, 319, 320), (278, 279, 281, 280), (332, 331, 363, 364), (289, 287, 327, 328), (280, 281, 283, 282), (243, 337, 369, 339), (305, 303, 335, 336), (282, 283, 285, 284), (324, 323, 355, 356), (251, 249, 308, 309), (284, 285, 287, 286), (316, 315, 347, 348), (267, 265, 316, 317), (286, 287, 289, 288), (308, 242, 338, 340), (283, 281, 324, 325), (288, 289, 291, 290), (335, 334, 366, 367), (299, 297, 332, 333), (290, 291, 293, 292), (327, 326, 358, 359), (261, 259, 313, 314), (292, 293, 295, 294), (319, 318, 350, 351), (277, 275, 321, 322), (294, 295, 297, 296), (311, 310, 342, 343), (293, 291, 329, 330), (296, 297, 299, 298), (330, 329, 361, 362), (255, 253, 310, 311), (298, 299, 301, 300), (322, 321, 353, 354), (271, 269, 318, 319), (300, 301, 303, 302), (344, 343, 375, 376), (287, 285, 326, 327), (302, 303, 305, 304), (303, 301, 334, 335), (314, 313, 345, 346), (304, 305, 307, 306), (309, 308, 340, 341), (245, 307, 337, 243), (306, 307, 245, 244), (244, 246, 248, 250, 252, 254, 256, 258, 260, 262, 264, 266, 268, 270, 272, 274, 276, 278, 280, 282, 284, 286, 288, 290, 292, 294, 296, 298, 300, 302, 304, 306), (333, 332, 364, 365), (373, 372, 404, 405), (357, 356, 388, 389), (339, 369, 401, 371), (343, 342, 374, 375), (356, 355, 387, 388), (369, 368, 400, 401), (342, 341, 373, 374), (355, 354, 386, 387), (368, 367, 399, 400), (341, 340, 372, 373), (354, 353, 385, 386), (367, 366, 398, 399), (340, 338, 370, 372), (353, 352, 384, 385), (366, 365, 397, 398), (338, 339, 371, 370), (352, 351, 383, 384), (365, 364, 396, 397), (351, 350, 382, 383), (364, 363, 395, 396), (350, 349, 381, 382), (363, 362, 394, 395), (349, 348, 380, 381), (362, 361, 393, 394), (348, 347, 379, 380), (361, 360, 392, 393), (347, 346, 378, 379), (360, 359, 391, 392), (346, 345, 377, 378), (359, 358, 390, 391), (345, 344, 376, 377), (358, 357, 389, 390), (402, 403, 433, 432, 431, 430, 429, 428, 427, 426, 425, 424, 423, 422, 421, 420, 419, 418, 417, 416, 415, 414, 413, 412, 411, 410, 409, 408, 407, 406, 405, 404), (386, 385, 417, 418), (399, 398, 430, 431), (372, 370, 402, 404), (385, 384, 416, 417), (398, 397, 429, 430), (370, 371, 403, 402), (384, 383, 415, 416), (397, 396, 428, 429), (383, 382, 414, 415), (396, 395, 427, 428), (382, 381, 413, 414), (395, 394, 426, 427), (381, 380, 412, 413), (394, 393, 425, 426), (380, 379, 411, 412), (393, 392, 424, 425), (379, 378, 410, 411), (392, 391, 423, 424), (378, 377, 409, 410), (391, 390, 422, 423), (377, 376, 408, 409), (390, 389, 421, 422), (376, 375, 407, 408), (389, 388, 420, 421), (371, 401, 433, 403), (375, 374, 406, 407), (388, 387, 419, 420), (401, 400, 432, 433), (374, 373, 405, 406), (387, 386, 418, 419), (400, 399, 431, 432), (434, 435, 437, 436), (436, 437, 441, 440), (440, 441, 439, 438), (438, 439, 435, 434), (436, 440, 438, 434), (441, 437, 435, 439), (517, 516, 548, 549), (449, 447, 442, 508), (444, 445, 447, 446), (525, 524, 556, 557), (465, 463, 515, 516), (446, 447, 449, 448), (536, 535, 567, 568), (481, 479, 523, 524), (448, 449, 451, 450), (528, 527, 559, 560), (497, 495, 531, 532), (450, 451, 453, 452), (520, 519, 551, 552), (459, 457, 512, 513), (452, 453, 455, 454), (512, 511, 543, 544), (475, 473, 520, 521), (454, 455, 457, 456), (531, 530, 562, 563), (491, 489, 528, 529), (456, 457, 459, 458), (523, 522, 554, 555), (507, 505, 536, 537), (458, 459, 461, 460), (515, 514, 546, 547), (453, 451, 509, 510), (460, 461, 463, 462), (442, 443, 539, 538), (469, 467, 517, 518), (462, 463, 465, 464), (534, 533, 565, 566), (485, 483, 525, 526), (464, 465, 467, 466), (526, 525, 557, 558), (501, 499, 533, 534), (466, 467, 469, 468), (518, 517, 549, 550), (463, 461, 514, 515), (468, 469, 471, 470), (510, 509, 541, 542), (479, 477, 522, 523), (470, 471, 473, 472), (529, 528, 560, 561), (495, 493, 530, 531), (472, 473, 475, 474), (521, 520, 552, 553), (447, 445, 443, 442), (474, 475, 477, 476), (513, 512, 544, 545), (457, 455, 511, 512), (476, 477, 479, 478), (537, 536, 568, 569), (473, 471, 519, 520), (478, 479, 481, 480), (532, 531, 563, 564), (489, 487, 527, 528), (480, 481, 483, 482), (443, 537, 569, 539), (505, 503, 535, 536), (482, 483, 485, 484), (524, 523, 555, 556), (451, 449, 508, 509), (484, 485, 487, 486), (516, 515, 547, 548), (467, 465, 516, 517), (486, 487, 489, 488), (508, 442, 538, 540), (483, 481, 524, 525), (488, 489, 491, 490), (535, 534, 566, 567), (499, 497, 532, 533), (490, 491, 493, 492), (527, 526, 558, 559), (461, 459, 513, 514), (492, 493, 495, 494), (519, 518, 550, 551), (477, 475, 521, 522), (494, 495, 497, 496), (511, 510, 542, 543), (493, 491, 529, 530), (496, 497, 499, 498), (530, 529, 561, 562), (455, 453, 510, 511), (498, 499, 501, 500), (522, 521, 553, 554), (471, 469, 518, 519), (500, 501, 503, 502), (544, 543, 575, 576), (487, 485, 526, 527), (502, 503, 505, 504), (503, 501, 534, 535), (514, 513, 545, 546), (504, 505, 507, 506), (509, 508, 540, 541), (445, 507, 537, 443), (506, 507, 445, 444), (444, 446, 448, 450, 452, 454, 456, 458, 460, 462, 464, 466, 468, 470, 472, 474, 476, 478, 480, 482, 484, 486, 488, 490, 492, 494, 496, 498, 500, 502, 504, 506), (533, 532, 564, 565), (573, 572, 604, 605), (557, 556, 588, 589), (539, 569, 601, 571), (543, 542, 574, 575), (556, 555, 587, 588), (569, 568, 600, 601), (542, 541, 573, 574), (555, 554, 586, 587), (568, 567, 599, 600), (541, 540, 572, 573), (554, 553, 585, 586), (567, 566, 598, 599), (540, 538, 570, 572), (553, 552, 584, 585), (566, 565, 597, 598), (538, 539, 571, 570), (552, 551, 583, 584), (565, 564, 596, 597), (551, 550, 582, 583), (564, 563, 595, 596), (550, 549, 581, 582), (563, 562, 594, 595), (549, 548, 580, 581), (562, 561, 593, 594), (548, 547, 579, 580), (561, 560, 592, 593), (547, 546, 578, 579), (560, 559, 591, 592), (546, 545, 577, 578), (559, 558, 590, 591), (545, 544, 576, 577), (558, 557, 589, 590), (602, 603, 633, 632, 631, 630, 629, 628, 627, 626, 625, 624, 623, 622, 621, 620, 619, 618, 617, 616, 615, 614, 613, 612, 611, 610, 609, 608, 607, 606, 605, 604), (586, 585, 617, 618), (599, 598, 630, 631), (572, 570, 602, 604), (585, 584, 616, 617), (598, 597, 629, 630), (570, 571, 603, 602), (584, 583, 615, 616), (597, 596, 628, 629), (583, 582, 614, 615), (596, 595, 627, 628), (582, 581, 613, 614), (595, 594, 626, 627), (581, 580, 612, 613), (594, 593, 625, 626), (580, 579, 611, 612), (593, 592, 624, 625), (579, 578, 610, 611), (592, 591, 623, 624), (578, 577, 609, 610), (591, 590, 622, 623), (577, 576, 608, 609), (590, 589, 621, 622), (576, 575, 607, 608), (589, 588, 620, 621), (571, 601, 633, 603), (575, 574, 606, 607), (588, 587, 619, 620), (601, 600, 632, 633), (574, 573, 605, 606), (587, 586, 618, 619), (600, 599, 631, 632), (634, 635, 637, 636), (636, 637, 641, 640), (640, 641, 639, 638), (638, 639, 635, 634), (636, 640, 638, 634), (641, 637, 635, 639), (717, 716, 748, 749), (649, 647, 642, 708), (644, 645, 647, 646), (725, 724, 756, 757), (665, 663, 715, 716), (646, 647, 649, 648), (736, 735, 767, 768), (681, 679, 723, 724), (648, 649, 651, 650), (728, 727, 759, 760), (697, 695, 731, 732), (650, 651, 653, 652), (720, 719, 751, 752), (659, 657, 712, 713), (652, 653, 655, 654), (712, 711, 743, 744), (675, 673, 720, 721), (654, 655, 657, 656), (731, 730, 762, 763), (691, 689, 728, 729), (656, 657, 659, 658), (723, 722, 754, 755), (707, 705, 736, 737), (658, 659, 661, 660), (715, 714, 746, 747), (653, 651, 709, 710), (660, 661, 663, 662), (642, 643, 739, 738), (669, 667, 717, 718), (662, 663, 665, 664), (734, 733, 765, 766), (685, 683, 725, 726), (664, 665, 667, 666), (726, 725, 757, 758), (701, 699, 733, 734), (666, 667, 669, 668), (718, 717, 749, 750), (663, 661, 714, 715), (668, 669, 671, 670), (710, 709, 741, 742), (679, 677, 722, 723), (670, 671, 673, 672), (729, 728, 760, 761), (695, 693, 730, 731), (672, 673, 675, 674), (721, 720, 752, 753), (647, 645, 643, 642), (674, 675, 677, 676), (713, 712, 744, 745), (657, 655, 711, 712), (676, 677, 679, 678), (737, 736, 768, 769), (673, 671, 719, 720), (678, 679, 681, 680), (732, 731, 763, 764), (689, 687, 727, 728), (680, 681, 683, 682), (643, 737, 769, 739), (705, 703, 735, 736), (682, 683, 685, 684), (724, 723, 755, 756), (651, 649, 708, 709), (684, 685, 687, 686), (716, 715, 747, 748), (667, 665, 716, 717), (686, 687, 689, 688), (708, 642, 738, 740), (683, 681, 724, 725), (688, 689, 691, 690), (735, 734, 766, 767), (699, 697, 732, 733), (690, 691, 693, 692), (727, 726, 758, 759), (661, 659, 713, 714), (692, 693, 695, 694), (719, 718, 750, 751), (677, 675, 721, 722), (694, 695, 697, 696), (711, 710, 742, 743), (693, 691, 729, 730), (696, 697, 699, 698), (730, 729, 761, 762), (655, 653, 710, 711), (698, 699, 701, 700), (722, 721, 753, 754), (671, 669, 718, 719), (700, 701, 703, 702), (744, 743, 775, 776), (687, 685, 726, 727), (702, 703, 705, 704), (703, 701, 734, 735), (714, 713, 745, 746), (704, 705, 707, 706), (709, 708, 740, 741), (645, 707, 737, 643), (706, 707, 645, 644), (644, 646, 648, 650, 652, 654, 656, 658, 660, 662, 664, 666, 668, 670, 672, 674, 676, 678, 680, 682, 684, 686, 688, 690, 692, 694, 696, 698, 700, 702, 704, 706), (733, 732, 764, 765), (773, 772, 804, 805), (757, 756, 788, 789), (739, 769, 801, 771), (743, 742, 774, 775), (756, 755, 787, 788), (769, 768, 800, 801), (742, 741, 773, 774), (755, 754, 786, 787), (768, 767, 799, 800), (741, 740, 772, 773), (754, 753, 785, 786), (767, 766, 798, 799), (740, 738, 770, 772), (753, 752, 784, 785), (766, 765, 797, 798), (738, 739, 771, 770), (752, 751, 783, 784), (765, 764, 796, 797), (751, 750, 782, 783), (764, 763, 795, 796), (750, 749, 781, 782), (763, 762, 794, 795), (749, 748, 780, 781), (762, 761, 793, 794), (748, 747, 779, 780), (761, 760, 792, 793), (747, 746, 778, 779), (760, 759, 791, 792), (746, 745, 777, 778), (759, 758, 790, 791), (745, 744, 776, 777), (758, 757, 789, 790), (802, 803, 833, 832, 831, 830, 829, 828, 827, 826, 825, 824, 823, 822, 821, 820, 819, 818, 817, 816, 815, 814, 813, 812, 811, 810, 809, 808, 807, 806, 805, 804), (786, 785, 817, 818), (799, 798, 830, 831), (772, 770, 802, 804), (785, 784, 816, 817), (798, 797, 829, 830), (770, 771, 803, 802), (784, 783, 815, 816), (797, 796, 828, 829), (783, 782, 814, 815), (796, 795, 827, 828), (782, 781, 813, 814), (795, 794, 826, 827), (781, 780, 812, 813), (794, 793, 825, 826), (780, 779, 811, 812), (793, 792, 824, 825), (779, 778, 810, 811), (792, 791, 823, 824), (778, 777, 809, 810), (791, 790, 822, 823), (777, 776, 808, 809), (790, 789, 821, 822), (776, 775, 807, 808), (789, 788, 820, 821), (771, 801, 833, 803), (775, 774, 806, 807), (788, 787, 819, 820), (801, 800, 832, 833), (774, 773, 805, 806), (787, 786, 818, 819), (800, 799, 831, 832), (835, 834, 846, 847), (844, 845, 857, 856), (851, 850, 858, 859), (852, 854, 855, 856, 857, 853, 847, 848, 849, 850, 851, 846), (842, 843, 855, 854), (841, 835, 847, 853), (845, 841, 853, 857), (843, 844, 856, 855), (834, 840, 852, 846), (840, 842, 854, 852), (839, 859, 858, 836, 837, 838), (849, 848, 837, 836), (861, 860, 872, 873), (846, 851, 859, 839), (850, 849, 836, 858), (848, 847, 838, 837), (870, 871, 883, 882), (877, 876, 884, 885), (878, 880, 881, 882, 883, 879, 873, 874, 875, 876, 877, 872), (868, 869, 881, 880), (867, 861, 873, 879), (871, 867, 879, 883), (869, 870, 882, 881), (860, 866, 878, 872), (866, 868, 880, 878), (865, 885, 884, 862, 863, 864), (875, 874, 863, 862), (872, 877, 885, 865), (876, 875, 862, 884), (874, 873, 864, 863), (887, 886, 898, 899), (896, 897, 909, 908), (903, 902, 910, 911), (904, 906, 907, 908, 909, 905, 899, 900, 901, 902, 903, 898), (894, 895, 907, 906), (893, 887, 899, 905), (897, 893, 905, 909), (895, 896, 908, 907), (886, 892, 904, 898), (892, 894, 906, 904), (891, 911, 910, 888, 889, 890), (901, 900, 889, 888), (898, 903, 911, 891), (902, 901, 888, 910), (900, 899, 890, 889), (913, 912, 924, 925), (922, 923, 935, 934), (929, 928, 936, 937), (930, 932, 933, 934, 935, 931, 925, 926, 927, 928, 929, 924), (920, 921, 933, 932), (919, 913, 925, 931), (923, 919, 931, 935), (921, 922, 934, 933), (912, 918, 930, 924), (918, 920, 932, 930), (917, 937, 936, 914, 915, 916), (927, 926, 915, 914), (924, 929, 937, 917), (928, 927, 914, 936), (926, 925, 916, 915)])
me_cube_001.materials.append(mat_material)
me_cube_001.use_remesh_preserve_volume = False
me_cube_001.use_remesh_preserve_attributes = False
me_cube_001.use_mirror_vertex_groups = False
me_cube_001.update()

# ---- objects
ob_cube_001 = bpy.data.objects.new('Cube.001', me_cube_001)

# ---- transforms, parenting, visibility, modifiers, constraints
ob_cube_001.location = (0.0, 0.0, 0.0)
ob_cube_001.lock_rotations_4d = False
ob_cube_001.empty_display_type = 'ARROWS'
ob_cube_001.lineart.crease_threshold = 0.0

# ---- collection membership
col_collection_1.objects.link(ob_cube_001)

# ---- scene / render settings (as saved in the file)
scene.frame_start = 1; scene.frame_end = 250; scene.frame_set(1)
scene.render.engine = 'BLENDER_EEVEE_NEXT'
scene.render.resolution_percentage = 50
scene.render.dither_intensity = 0.0
scene.cycles.use_denoising = False
scene.cycles.samples = 128
scene.cycles.sampling_pattern = 'TABULATED_SOBOL'
scene.cycles.use_adaptive_sampling = False
scene.cycles.use_light_tree = False
scene.cycles.blur_glossy = 0.0
scene.cycles.sample_clamp_indirect = 0.0
scene.view_settings.view_transform = 'Standard'
bpy.context.view_layer.update()

# ---- added for rendering (the .blend has no active camera and no usable light): camera, sun
cam_auto = bpy.data.cameras.new('AutoCamera')
cam_auto.lens = 50.0
cam_auto.sensor_width = 36.0
cam_auto.clip_end = 1000.0
ob_auto_camera = bpy.data.objects.new('AutoCamera', cam_auto)
scene.collection.objects.link(ob_auto_camera)
ob_auto_camera.location = (16.1877, -20.1154, 19.152)
ob_auto_camera.rotation_euler = (1.09748, -7.21219e-08, 0.694738)
scene.camera = ob_auto_camera
light_auto_sun = bpy.data.lights.new('AutoSun', 'SUN')
light_auto_sun.energy = 3.0
light_auto_sun.angle = 0.0523599
ob_auto_sun = bpy.data.objects.new('AutoSun', light_auto_sun)
scene.collection.objects.link(ob_auto_sun)
ob_auto_sun.rotation_euler = (0.872665, 0.174533, 0.523599)
bpy.context.view_layer.update()
